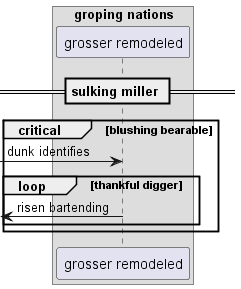

The diagram above was rendered by PlantUML. Its source (embedded in the PNG):
@startuml
box "groping nations"
participant "grosser remodeled" as 0
end box
== sulking miller ==
critical blushing bearable
 [-> 0: dunk identifies
loop thankful digger
 [<- 0: risen bartending
end
end
@enduml